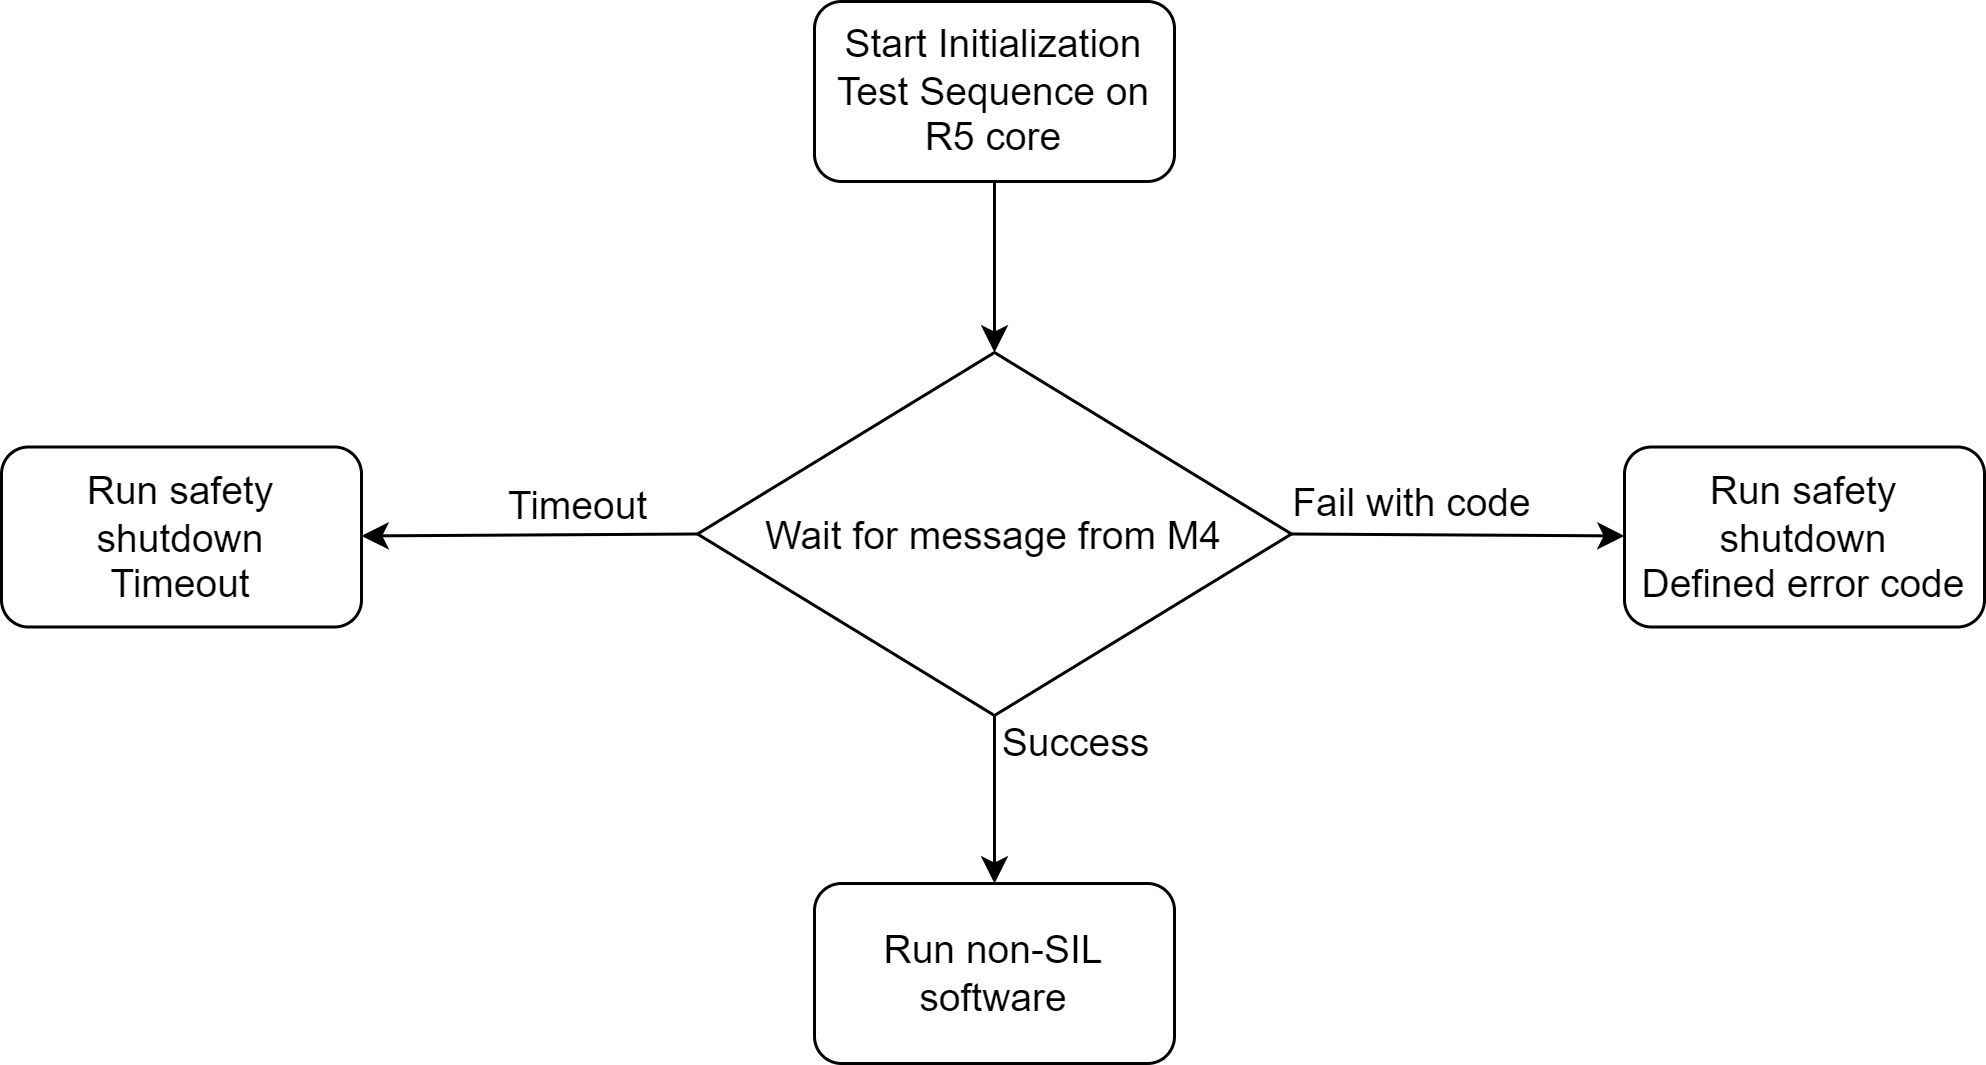

The diagram above was exported from draw.io. Its source (the exported page's mxGraphModel, read from the mxfile embedded in the PNG):
<mxGraphModel dx="2193" dy="2339" grid="0" gridSize="10" guides="1" tooltips="1" connect="1" arrows="1" fold="1" page="0" pageScale="1" pageWidth="1600" pageHeight="1200" math="0" shadow="0">
  <root>
    <mxCell id="0" />
    <mxCell id="1" parent="0" />
    <mxCell id="397" style="edgeStyle=none;html=1;fontSize=13;" parent="1" source="352" target="379" edge="1">
      <mxGeometry relative="1" as="geometry" />
    </mxCell>
    <mxCell id="352" value="Start Initialization Test Sequence on R5 core" style="rounded=1;whiteSpace=wrap;html=1;fontSize=13;" parent="1" vertex="1">
      <mxGeometry x="-497" y="-1170" width="120" height="60" as="geometry" />
    </mxCell>
    <mxCell id="399" style="edgeStyle=none;html=1;exitX=0.5;exitY=1;exitDx=0;exitDy=0;fontSize=13;entryX=0.5;entryY=0;entryDx=0;entryDy=0;" parent="1" source="379" target="393" edge="1">
      <mxGeometry relative="1" as="geometry">
        <mxPoint x="-446" y="-931" as="sourcePoint" />
        <mxPoint x="-446" y="-880" as="targetPoint" />
      </mxGeometry>
    </mxCell>
    <mxCell id="402" value="Success" style="edgeLabel;html=1;align=center;verticalAlign=middle;resizable=0;points=[];fontSize=13;" parent="399" vertex="1" connectable="0">
      <mxGeometry x="-0.4196" y="3" relative="1" as="geometry">
        <mxPoint x="23" y="-8" as="offset" />
      </mxGeometry>
    </mxCell>
    <mxCell id="400" style="edgeStyle=none;html=1;exitX=1;exitY=0.5;exitDx=0;exitDy=0;fontSize=13;" parent="1" source="379" target="395" edge="1">
      <mxGeometry relative="1" as="geometry" />
    </mxCell>
    <mxCell id="403" value="Fail with code" style="edgeLabel;html=1;align=center;verticalAlign=middle;resizable=0;points=[];fontSize=13;" parent="400" vertex="1" connectable="0">
      <mxGeometry x="-0.6718" y="1" relative="1" as="geometry">
        <mxPoint x="21" y="-10" as="offset" />
      </mxGeometry>
    </mxCell>
    <mxCell id="401" style="edgeStyle=none;html=1;exitX=0;exitY=0.5;exitDx=0;exitDy=0;fontSize=13;" parent="1" source="379" target="396" edge="1">
      <mxGeometry relative="1" as="geometry" />
    </mxCell>
    <mxCell id="404" value="Timeout" style="edgeLabel;html=1;align=center;verticalAlign=middle;resizable=0;points=[];fontSize=13;" parent="401" vertex="1" connectable="0">
      <mxGeometry x="0.159" y="-1" relative="1" as="geometry">
        <mxPoint x="25" y="-9" as="offset" />
      </mxGeometry>
    </mxCell>
    <mxCell id="379" value="Wait for message from M4" style="rhombus;whiteSpace=wrap;html=1;fontSize=13;" parent="1" vertex="1">
      <mxGeometry x="-536" y="-1053" width="198" height="121" as="geometry" />
    </mxCell>
    <mxCell id="393" value="Run non-SIL software" style="rounded=1;whiteSpace=wrap;html=1;fontSize=13;" parent="1" vertex="1">
      <mxGeometry x="-497" y="-876" width="120" height="60" as="geometry" />
    </mxCell>
    <mxCell id="395" value="Run safety shutdown&lt;div&gt;Defined error code&lt;/div&gt;" style="rounded=1;whiteSpace=wrap;html=1;fontSize=13;" parent="1" vertex="1">
      <mxGeometry x="-227" y="-1021.5" width="120" height="60" as="geometry" />
    </mxCell>
    <mxCell id="396" value="Run safety shutdown&lt;div&gt;Timeout&lt;/div&gt;" style="rounded=1;whiteSpace=wrap;html=1;fontSize=13;" parent="1" vertex="1">
      <mxGeometry x="-768" y="-1021.5" width="120" height="60" as="geometry" />
    </mxCell>
  </root>
</mxGraphModel>